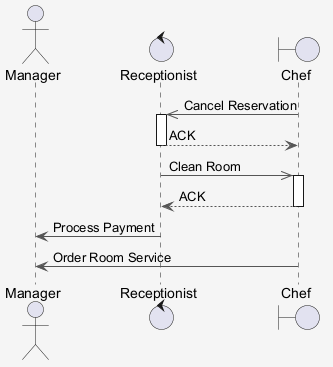

The diagram above was rendered by PlantUML. Its source (embedded in the PNG):
@startuml
skinparam shadowing false
skinparam backgroundColor #F5F5F5
skinparam ArrowColor #555555
actor "Manager" as M
control "Receptionist" as R
boundary "Chef" as C
C ->> R : Cancel Reservation
activate R
R --> C : ACK
deactivate R
R ->> C : Clean Room
activate C
C --> R : ACK
deactivate C
R -> M : Process Payment
C -> M : Order Room Service
@enduml